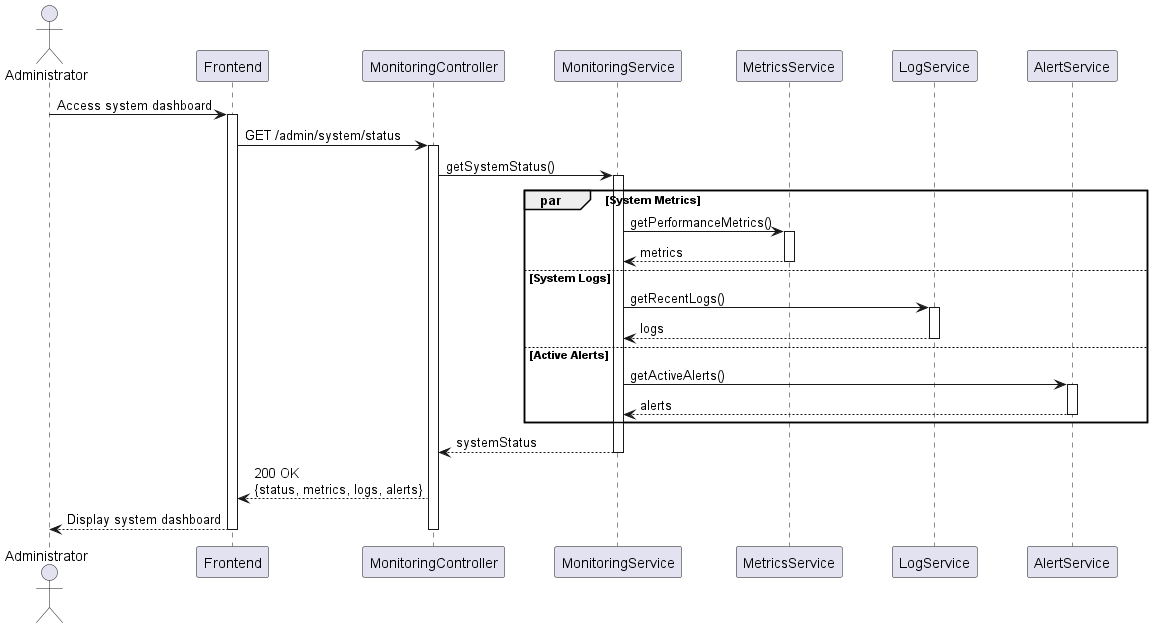

The diagram above was rendered by PlantUML. Its source (embedded in the PNG):
@startuml Admin Monitoring Sequence

skinparam ParticipantPadding 20
skinparam BoxPadding 10
skinparam SequenceGroupBodyBackgroundColor transparent

actor Administrator
participant "Frontend" as UI
participant MonitoringController
participant MonitoringService
participant MetricsService
participant LogService
participant AlertService

Administrator -> UI: Access system dashboard
activate UI

UI -> MonitoringController: GET /admin/system/status
activate MonitoringController

MonitoringController -> MonitoringService: getSystemStatus()
activate MonitoringService

par System Metrics
    MonitoringService -> MetricsService: getPerformanceMetrics()
    activate MetricsService
    MetricsService --> MonitoringService: metrics
    deactivate MetricsService
else System Logs
    MonitoringService -> LogService: getRecentLogs()
    activate LogService
    LogService --> MonitoringService: logs
    deactivate LogService
else Active Alerts
    MonitoringService -> AlertService: getActiveAlerts()
    activate AlertService
    AlertService --> MonitoringService: alerts
    deactivate AlertService
end

MonitoringService --> MonitoringController: systemStatus
deactivate MonitoringService

MonitoringController --> UI: 200 OK\n{status, metrics, logs, alerts}
UI --> Administrator: Display system dashboard

deactivate MonitoringController
deactivate UI

@enduml